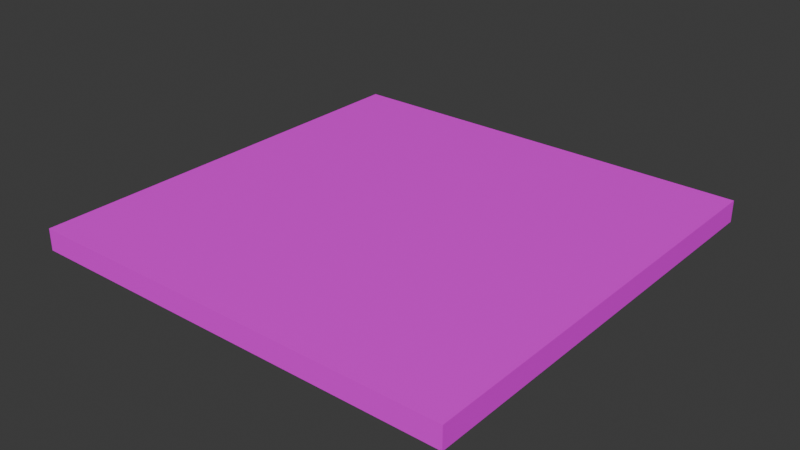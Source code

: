 # Source: FloorTile.blend  (saved by Blender 4.5.91; exported with 4.5.12 LTS)
import bpy
from mathutils import Matrix  # noqa: F401  (used for matrix-valued properties, if any)

bpy.ops.wm.read_factory_settings(use_empty=True)
scene = bpy.context.scene
scene.name = 'Scene'

# ---- collections
col_collection = bpy.data.collections.new('Collection'); scene.collection.children.link(col_collection)

# ---- images (referenced by path relative to the original .blend; pixels are not part of the script)
import os
ASSET_DIR = os.environ.get("B2B_ASSET_DIR", "")  # directory of the original .blend (textures are referenced by path, not embedded)
HERE = os.path.dirname(os.path.abspath(__file__))  # packed textures are extracted next to this script under _unpacked/

def load_image(name, relpath, width, height, colorspace="sRGB"):
    """Load a texture the original file referenced (path relative to the .blend, or extracted next to this script)."""
    p = next((c for c in (os.path.join(HERE, relpath), os.path.join(ASSET_DIR, relpath)) if relpath and os.path.exists(c)), "")
    if p:
        img = bpy.data.images.load(p, check_existing=True)
        img.name = name
    else:  # same state as the original file: an image datablock whose file is absent (Cycles renders it pink)
        img = bpy.data.images.new(name, width, height)
        img.source = "FILE"
        img.filepath = "//" + (relpath or name)
    img.colorspace_settings.name = colorspace
    return img
img_floortiletexture_png = load_image('FloorTileTexture.png', 'FloorTileTexture.png', 1024, 1024, 'sRGB')

# ---- materials (node trees are filled in below, after node groups)
mat_floortilematerial = bpy.data.materials.new('FloorTileMaterial')

# ---- material node trees
mat_floortilematerial.use_nodes = True; mat_floortilematerial.node_tree.nodes.clear()
_N = mat_floortilematerial.node_tree.nodes; _L = mat_floortilematerial.node_tree.links
n0 = _N.new('ShaderNodeBsdfPrincipled'); n0.name = 'Принципиальный BSDF'; n0.location = (-200, 100)
n1 = _N.new('ShaderNodeOutputMaterial'); n1.name = 'Вывод материала'; n1.location = (200, 100)
n2 = _N.new('ShaderNodeTexImage'); n2.name = 'Текстура изображения'; n2.location = (-490, 80)
n2.image = img_floortiletexture_png
_L.new(n0.outputs[0], n1.inputs[0])
_L.new(n2.outputs[0], n0.inputs[0])
n1.is_active_output = True

# ---- world
world_world = bpy.data.worlds.new('World'); scene.world = world_world
world_world.use_nodes = True; world_world.node_tree.nodes.clear()
_N = world_world.node_tree.nodes; _L = world_world.node_tree.links
n0 = _N.new('ShaderNodeOutputWorld'); n0.name = 'World Output'; n0.location = (200, 100)
n1 = _N.new('ShaderNodeBackground'); n1.name = 'Background'; n1.location = (-200, 100)
n1.inputs[0].default_value = (0.05088, 0.05088, 0.05088, 1.0)
_L.new(n1.outputs[0], n0.inputs[0])
n0.is_active_output = True
world_world.color = (0.05088, 0.05088, 0.05088)
world_world.sun_shadow_jitter_overblur = 0.0

# ---- meshes
me_floortile = bpy.data.meshes.new('FloorTile')
me_floortile.from_pydata([(-10.0, -10.0, 0.0), (-10.0, -10.0, 1.0), (-10.0, 10.0, 0.0), (-10.0, 10.0, 1.0), (10.0, -10.0, 0.0), (10.0, -10.0, 1.0), (10.0, 10.0, 0.0), (10.0, 10.0, 1.0)], [], [(0, 1, 3, 2), (2, 3, 7, 6), (6, 7, 5, 4), (4, 5, 1, 0), (2, 6, 4, 0), (7, 3, 1, 5)])
_uv = me_floortile.uv_layers.new(name='UVКарта')
_uv.uv.foreach_set('vector', [0.9435, 0.0, 0.9959, 0.0, 0.9959, 0.25, 0.9435, 0.25, 0.9435, 0.25, 0.9959, 0.25, 0.9959, 0.5, 0.9435, 0.5, 0.9435, 0.5, 0.9959, 0.5, 0.9959, 0.75, 0.9435, 0.75, 0.9435, 0.75, 0.9959, 0.75, 0.9959, 1.0, 0.9435, 1.0, 0.0003106, 0.0009993, 0.999, 0.0009993, 0.999, 0.9995, 0.0003106, 0.9995, 0.0003105, 0.0009969, 0.999, 0.0009969, 0.999, 0.9995, 0.0003105, 0.9995])
me_floortile.materials.append(mat_floortilematerial)
me_floortile.update()

# ---- objects
ob_floortile = bpy.data.objects.new('FloorTile', me_floortile)

# ---- transforms, parenting, visibility, modifiers, constraints
ob_floortile.location = (0.0, 0.0, 0.0)

# ---- collection membership
col_collection.objects.link(ob_floortile)

# ---- scene / render settings (as saved in the file)
scene.frame_start = 1; scene.frame_end = 250; scene.frame_set(1)
scene.render.engine = 'BLENDER_EEVEE_NEXT'
bpy.context.view_layer.update()

# ---- added for rendering (the .blend has no active camera and no usable light): camera, sun
cam_auto = bpy.data.cameras.new('AutoCamera')
cam_auto.lens = 50.0
cam_auto.sensor_width = 36.0
cam_auto.clip_end = 1000.0
ob_auto_camera = bpy.data.objects.new('AutoCamera', cam_auto)
scene.collection.objects.link(ob_auto_camera)
ob_auto_camera.location = (26.1857, -31.4228, 21.4485)
ob_auto_camera.rotation_euler = (1.09748, -7.21219e-08, 0.694738)
scene.camera = ob_auto_camera
light_auto_sun = bpy.data.lights.new('AutoSun', 'SUN')
light_auto_sun.energy = 3.0
light_auto_sun.angle = 0.0523599
ob_auto_sun = bpy.data.objects.new('AutoSun', light_auto_sun)
scene.collection.objects.link(ob_auto_sun)
ob_auto_sun.rotation_euler = (0.872665, 0.174533, 0.523599)
bpy.context.view_layer.update()
